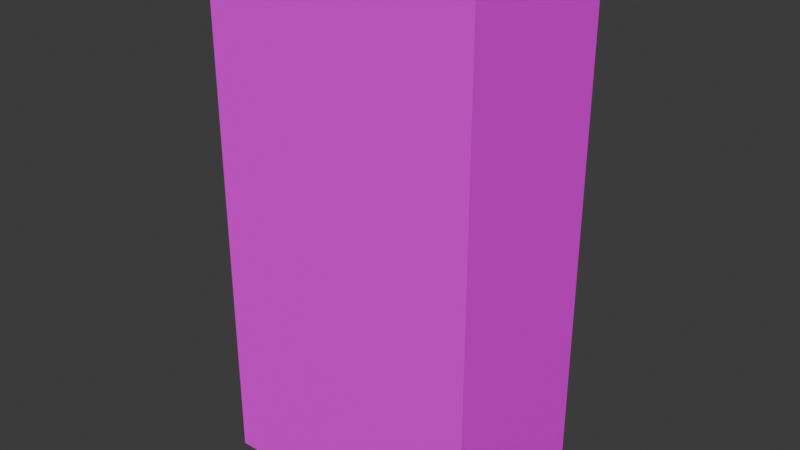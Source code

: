 # Source: PublicBookshelf01.blend  (saved by Blender 4.0.36; exported with 4.5.12 LTS)
import bpy
from mathutils import Matrix  # noqa: F401  (used for matrix-valued properties, if any)

bpy.ops.wm.read_factory_settings(use_empty=True)
scene = bpy.context.scene
scene.name = 'Scene'

# ---- collections
col_collection = bpy.data.collections.new('Collection'); scene.collection.children.link(col_collection)

# ---- images (referenced by path relative to the original .blend; pixels are not part of the script)
import os
ASSET_DIR = os.environ.get("B2B_ASSET_DIR", "")  # directory of the original .blend (textures are referenced by path, not embedded)
HERE = os.path.dirname(os.path.abspath(__file__))  # packed textures are extracted next to this script under _unpacked/

def load_image(name, relpath, width, height, colorspace="sRGB"):
    """Load a texture the original file referenced (path relative to the .blend, or extracted next to this script)."""
    p = next((c for c in (os.path.join(HERE, relpath), os.path.join(ASSET_DIR, relpath)) if relpath and os.path.exists(c)), "")
    if p:
        img = bpy.data.images.load(p, check_existing=True)
        img.name = name
    else:  # same state as the original file: an image datablock whose file is absent (Cycles renders it pink)
        img = bpy.data.images.new(name, width, height)
        img.source = "FILE"
        img.filepath = "//" + (relpath or name)
    img.colorspace_settings.name = colorspace
    return img
img_publicbookshelf01_a_png = load_image('PublicBookshelf01_a.png', 'PublicBookshelf01_a.png', 1024, 1024, 'sRGB')

# ---- materials (node trees are filled in below, after node groups)
mat_material = bpy.data.materials.new('Material')
mat_material.alpha_threshold = 0.0
mat_material.use_transparent_shadow = False
mat_material.roughness = 0.5
mat_material.line_color = (0.0, 0.0, 0.0, 1.0)

# ---- material node trees
mat_material.use_nodes = True; mat_material.node_tree.nodes.clear()
_N = mat_material.node_tree.nodes; _L = mat_material.node_tree.links
n0 = _N.new('ShaderNodeOutputMaterial'); n0.name = 'Material Output'; n0.location = (300, 300)
n1 = _N.new('ShaderNodeBsdfPrincipled'); n1.name = 'Principled BSDF'; n1.location = (10, 300)
n1.inputs[3].default_value = 1.45
n1.inputs[13].default_value = 0.05
n2 = _N.new('ShaderNodeTexImage'); n2.name = 'Image Texture'; n2.location = (-280, 280)
n2.image = img_publicbookshelf01_a_png
n2.interpolation = 'Closest'
_L.new(n1.outputs[0], n0.inputs[0])
_L.new(n2.outputs[0], n1.inputs[0])
n0.is_active_output = True

# ---- world
world_world = bpy.data.worlds.new('World'); scene.world = world_world
world_world.use_nodes = True; world_world.node_tree.nodes.clear()
_N = world_world.node_tree.nodes; _L = world_world.node_tree.links
n0 = _N.new('ShaderNodeOutputWorld'); n0.name = 'World Output'; n0.location = (300, 300)
n1 = _N.new('ShaderNodeBackground'); n1.name = 'Background'; n1.location = (10, 300)
n1.inputs[0].default_value = (0.05088, 0.05088, 0.05088, 1.0)
_L.new(n1.outputs[0], n0.inputs[0])
n0.is_active_output = True
world_world.color = (0.05088, 0.05088, 0.05088)
world_world.use_sun_shadow = False
world_world.sun_shadow_jitter_overblur = 0.0

# ---- meshes
me_cube = bpy.data.meshes.new('Cube')
me_cube.from_pydata([(0.65, 0.4, 2.5), (0.65, 0.4, 0.0), (0.65, -0.4, 2.5), (0.65, -0.4, 0.0), (-0.65, 0.4, 2.5), (-0.65, 0.4, 0.0), (-0.65, -0.4, 2.5), (-0.65, -0.4, 0.0)], [], [(0, 4, 6, 2), (3, 2, 6, 7), (7, 6, 4, 5), (1, 0, 2, 3), (5, 4, 0, 1)])
_uv = me_cube.uv_layers.new(name='UVMap')
_uv.uv.foreach_set('vector', [1.0, 0.2448, 1.0, 0.4948, 0.6562, 0.4948, 0.6562, 0.2448, 0.5, 0.5, 0.5, 1.0, 0.0001019, 0.9999, 0.0001019, 0.5001, 0.3333, 0.0, 0.3333, 0.5, 0.0, 0.5, 0.0, 0.0, 0.6667, 0.0, 0.6667, 0.5, 0.3333, 0.5, 0.3333, 0.0, 1.0, 0.5, 1.0, 1.0, 0.5, 1.0, 0.5, 0.5])
me_cube.materials.append(mat_material)
me_cube.use_mirror_vertex_groups = False
me_cube.update()

# ---- objects
ob_publicbookshelf01 = bpy.data.objects.new('PublicBookshelf01', me_cube)

# ---- transforms, parenting, visibility, modifiers, constraints
ob_publicbookshelf01.location = (0.0, 0.0, 0.0)
ob_publicbookshelf01.lock_rotations_4d = False
ob_publicbookshelf01.empty_display_type = 'ARROWS'
ob_publicbookshelf01.lineart.crease_threshold = 0.0

# ---- collection membership
col_collection.objects.link(ob_publicbookshelf01)

# ---- scene / render settings (as saved in the file)
scene.frame_start = 1; scene.frame_end = 250; scene.frame_set(1)
scene.render.engine = 'BLENDER_EEVEE_NEXT'
scene.cycles.sampling_pattern = 'TABULATED_SOBOL'
bpy.context.view_layer.update()

# ---- added for rendering (the .blend has no active camera and no usable light): camera, sun
cam_auto = bpy.data.cameras.new('AutoCamera')
cam_auto.lens = 50.0
cam_auto.sensor_width = 36.0
cam_auto.clip_end = 1000.0
ob_auto_camera = bpy.data.objects.new('AutoCamera', cam_auto)
scene.collection.objects.link(ob_auto_camera)
ob_auto_camera.location = (2.71013, -3.25216, 3.41811)
ob_auto_camera.rotation_euler = (1.09748, -7.21219e-08, 0.694738)
scene.camera = ob_auto_camera
light_auto_sun = bpy.data.lights.new('AutoSun', 'SUN')
light_auto_sun.energy = 3.0
light_auto_sun.angle = 0.0523599
ob_auto_sun = bpy.data.objects.new('AutoSun', light_auto_sun)
scene.collection.objects.link(ob_auto_sun)
ob_auto_sun.rotation_euler = (0.872665, 0.174533, 0.523599)
bpy.context.view_layer.update()
